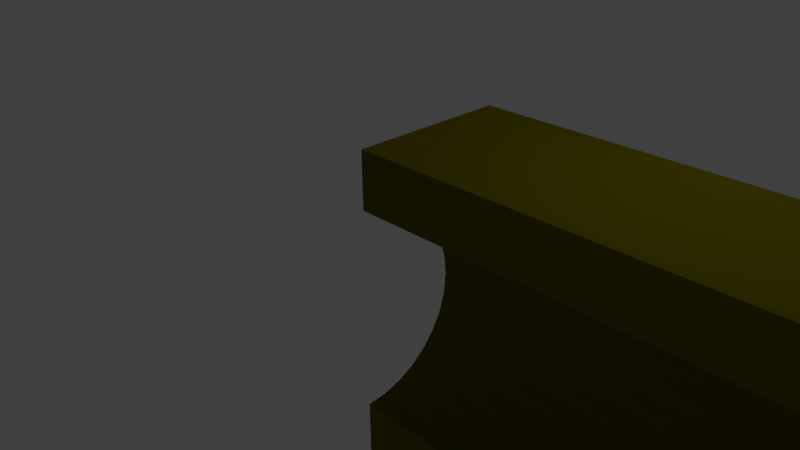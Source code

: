 # Source: generateurBille.blend  (saved by Blender 2.71.0; exported with 4.5.12 LTS)
import bpy
from mathutils import Matrix  # noqa: F401  (used for matrix-valued properties, if any)

bpy.ops.wm.read_factory_settings(use_empty=True)
scene = bpy.context.scene
scene.name = 'Scene'

# ---- collections
col_collection_1 = bpy.data.collections.new('Collection 1'); scene.collection.children.link(col_collection_1)

# ---- materials (node trees are filled in below, after node groups)
mat_none = bpy.data.materials.new('None')
mat_none.alpha_threshold = 0.0
mat_none.use_transparent_shadow = False
mat_none.diffuse_color = (0.1282, 0.1154, 0.0, 1.0)
mat_none.specular_color = (0.485, 0.485, 0.485)
mat_none.roughness = 0.5
mat_none.specular_intensity = 1.0
mat_none.line_color = (0.0, 0.0, 0.0, 1.0)

# ---- material node trees

# ---- world
world_world = bpy.data.worlds.new('World'); scene.world = world_world
world_world.color = (0.05088, 0.05088, 0.05088)
world_world.use_sun_shadow = False
world_world.sun_shadow_jitter_overblur = 0.0
world_world.cycles.sampling_method = 'MANUAL'
world_world.cycles.sample_map_resolution = 256

# ---- cameras
cam_camera = bpy.data.cameras.new('Camera')
cam_camera.clip_end = 100.0
cam_camera.lens = 35.0
cam_camera.sensor_width = 32.0
cam_camera.sensor_height = 18.0
cam_camera.ortho_scale = 7.314
cam_camera.dof.focus_distance = 0.0
cam_camera.dof.aperture_fstop = 128.0

# ---- lights
light_lamp = bpy.data.lights.new('Lamp', 'POINT')
light_lamp.transmission_factor = 0.0
light_lamp.cutoff_distance = 30.0
light_lamp.energy = 100.0
light_lamp.shadow_buffer_clip_start = 1.001
light_lamp.shadow_soft_size = 0.1
light_lamp.shadow_maximum_resolution = 0.006
light_lamp.use_absolute_resolution = True
light_lamp.cycles.use_multiple_importance_sampling = False

# ---- meshes
me_plane = bpy.data.meshes.new('Plane')
me_plane.from_pydata([(3e-06, 4.0, 1.0), (1e-06, 4.0, -1.0), (-1e-06, 0.0, -1.0), (0.0, 0.0, 1.0), (3e-06, 4.0, 1.0), (1e-06, 4.0, -1.0), (-6.0, 4.0, -1.0), (-6.0, 4.0, 1.0), (2e-06, 3.294, 1.0), (2e-06, 3.269, 0.7476), (2e-06, 3.195, 0.5049), (2e-06, 3.076, 0.2812), (1e-06, 2.915, 0.0852), (1e-06, 2.719, -0.0757), (1e-06, 2.495, -0.1953), (1e-06, 2.252, -0.2689), (-1e-06, 0.0, -1.0), (-6.0, 4e-06, -1.0), (-6.0, 0.7063, 1.0), (-6.0, 0.7311, 0.7476), (-6.0, 0.8048, 0.5049), (-6.0, 0.9243, 0.2812), (-6.0, 1.085, 0.0852), (-6.0, 1.281, -0.07569), (-6.0, 1.505, -0.1952), (-6.0, 1.748, -0.2689), (-6.0, 2.0, -0.2937), (-6.0, 2.252, -0.2689), (-6.0, 2.495, -0.1952), (-6.0, 2.719, -0.07569), (-6.0, 2.915, 0.0852), (-6.0, 3.076, 0.2812), (-6.0, 3.195, 0.5049), (-6.0, 3.269, 0.7476), (-6.0, 3.294, 1.0), (-0.05973, 3.294, 1.0), (-0.05973, 3.269, 0.7476), (-0.05973, 3.195, 0.5049), (-0.05973, 3.076, 0.2812), (-0.05973, 2.915, 0.0852), (-0.05973, 2.719, -0.0757), (-0.05973, 2.495, -0.1953), (-0.05973, 2.252, -0.2689), (0.0, 0.0, 1.0), (0.0, 2.0, -0.2937), (0.0, 1.748, -0.2689), (0.0, 1.505, -0.1952), (0.0, 1.281, -0.0757), (0.0, 1.085, 0.0852), (0.0, 0.9243, 0.2812), (0.0, 0.8048, 0.5049), (0.0, 0.7311, 0.7476), (0.0, 0.7063, 1.0), (-6.0, 4e-06, 1.0), (-0.05973, 0.7063, 1.0), (-0.05973, 0.7311, 0.7476), (-0.05973, 0.8048, 0.5049), (-0.05973, 0.9243, 0.2812), (-0.05973, 1.085, 0.0852), (-0.05973, 1.281, -0.0757), (-0.05973, 1.505, -0.1952), (-0.05973, 1.748, -0.2689), (-0.05973, 2.0, -0.2937)], [], [(0, 1, 2, 3), (4, 5, 6, 7), (17, 6, 5, 16), (9, 8, 35, 36), (10, 9, 36, 37), (11, 10, 37, 38), (12, 11, 38, 39), (13, 12, 39, 40), (14, 13, 40, 41), (15, 14, 41, 42), (53, 17, 16, 43), (18, 17, 53), (19, 18, 54, 55), (20, 19, 55, 56), (21, 20, 56, 57), (22, 21, 57, 58), (23, 22, 58, 59), (24, 23, 59, 60), (25, 24, 60, 61), (26, 25, 61, 62), (27, 26, 62, 42), (28, 27, 42, 41), (29, 28, 41, 40), (30, 29, 40, 39), (31, 30, 39, 38), (32, 31, 38, 37), (33, 32, 37, 36), (34, 33, 36, 35), (44, 15, 42, 62), (45, 44, 62, 61), (46, 45, 61, 60), (47, 46, 60, 59), (48, 47, 59, 58), (49, 48, 58, 57), (50, 49, 57, 56), (51, 50, 56, 55), (52, 51, 55, 54), (15, 16, 5, 4, 8, 9, 10, 11, 12, 13, 14), (8, 4, 7, 34, 35), (46, 47, 48, 49, 50, 51, 52, 43, 16, 15, 44, 45), (33, 34, 7, 6, 17, 18, 19, 20, 21, 22, 23, 24, 25, 26, 27, 28, 29, 30, 31, 32), (43, 52, 54, 18, 53)])
me_plane.materials.append(mat_none)
me_plane.use_remesh_preserve_volume = False
me_plane.use_remesh_preserve_attributes = False
me_plane.use_mirror_vertex_groups = False
me_plane.update()

# ---- objects
ob_plane = bpy.data.objects.new('Plane', me_plane)
ob_lamp = bpy.data.objects.new('Lamp', light_lamp)
ob_camera = bpy.data.objects.new('Camera', cam_camera)

# ---- transforms, parenting, visibility, modifiers, constraints
ob_plane.location = (7.0, 0.0, -2.0)
ob_plane.rotation_euler = (1.571, -0.0, 0.0)
ob_plane.lineart.crease_threshold = 0.0
ob_lamp.location = (4.076, 1.005, 5.904)
ob_lamp.rotation_euler = (0.6503, 0.05522, 1.866)
ob_lamp.lock_rotations_4d = False
ob_lamp.empty_display_type = 'ARROWS'
ob_lamp.color = (0.0, 0.0, 0.0, 0.0)
ob_lamp.lineart.crease_threshold = 0.0
ob_camera.location = (7.481, -6.508, 5.344)
ob_camera.rotation_euler = (1.109, 0.01082, 0.8149)
ob_camera.lock_rotations_4d = False
ob_camera.empty_display_type = 'ARROWS'
ob_camera.color = (0.0, 0.0, 0.0, 0.0)
ob_camera.display_type = 'WIRE'
ob_camera.lineart.crease_threshold = 0.0

# ---- collection membership
col_collection_1.objects.link(ob_plane)
col_collection_1.objects.link(ob_lamp)
col_collection_1.objects.link(ob_camera)

# ---- scene / render settings (as saved in the file)
scene.camera = ob_camera
scene.frame_start = 1; scene.frame_end = 250; scene.frame_set(1)
scene.render.engine = 'BLENDER_EEVEE_NEXT'
scene.render.resolution_percentage = 50
scene.render.dither_intensity = 0.0
scene.cycles.use_denoising = False
scene.cycles.samples = 10
scene.cycles.sampling_pattern = 'TABULATED_SOBOL'
scene.cycles.light_sampling_threshold = 0.0
scene.cycles.use_adaptive_sampling = False
scene.cycles.use_light_tree = False
scene.cycles.blur_glossy = 0.0
scene.cycles.volume_bounces = 1
scene.cycles.pixel_filter_type = 'GAUSSIAN'
scene.cycles.sample_clamp_indirect = 0.0
scene.view_settings.view_transform = 'Standard'
bpy.context.view_layer.update()
